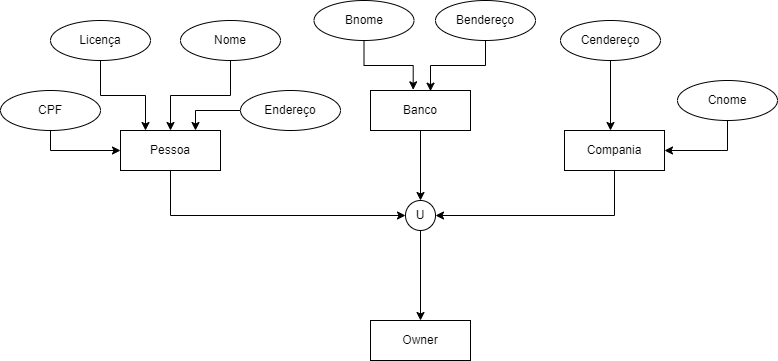

The diagram above was exported from draw.io. Its source (the exported page's mxGraphModel, read from the mxfile embedded in the PNG):
<mxGraphModel dx="782" dy="460" grid="1" gridSize="10" guides="1" tooltips="1" connect="1" arrows="1" fold="1" page="1" pageScale="1" pageWidth="827" pageHeight="1169" math="0" shadow="0">
  <root>
    <mxCell id="0" />
    <mxCell id="1" parent="0" />
    <mxCell id="toPTrrf0xiJDowvbpouh-8" style="edgeStyle=orthogonalEdgeStyle;rounded=0;orthogonalLoop=1;jettySize=auto;html=1;exitX=0.75;exitY=1;exitDx=0;exitDy=0;entryX=0;entryY=0.5;entryDx=0;entryDy=0;" edge="1" parent="1" source="toPTrrf0xiJDowvbpouh-1" target="toPTrrf0xiJDowvbpouh-4">
      <mxGeometry relative="1" as="geometry">
        <mxPoint x="280" y="300" as="sourcePoint" />
        <Array as="points">
          <mxPoint x="220" y="300" />
          <mxPoint x="220" y="345" />
        </Array>
      </mxGeometry>
    </mxCell>
    <mxCell id="toPTrrf0xiJDowvbpouh-1" value="Pessoa" style="whiteSpace=wrap;html=1;align=center;" vertex="1" parent="1">
      <mxGeometry x="170" y="260" width="100" height="40" as="geometry" />
    </mxCell>
    <mxCell id="toPTrrf0xiJDowvbpouh-6" value="" style="edgeStyle=orthogonalEdgeStyle;rounded=0;orthogonalLoop=1;jettySize=auto;html=1;" edge="1" parent="1" source="toPTrrf0xiJDowvbpouh-2" target="toPTrrf0xiJDowvbpouh-4">
      <mxGeometry relative="1" as="geometry" />
    </mxCell>
    <mxCell id="toPTrrf0xiJDowvbpouh-2" value="Banco" style="whiteSpace=wrap;html=1;align=center;" vertex="1" parent="1">
      <mxGeometry x="420" y="220" width="100" height="40" as="geometry" />
    </mxCell>
    <mxCell id="toPTrrf0xiJDowvbpouh-7" style="edgeStyle=orthogonalEdgeStyle;rounded=0;orthogonalLoop=1;jettySize=auto;html=1;exitX=0.5;exitY=1;exitDx=0;exitDy=0;entryX=1;entryY=0.5;entryDx=0;entryDy=0;" edge="1" parent="1" source="toPTrrf0xiJDowvbpouh-3" target="toPTrrf0xiJDowvbpouh-4">
      <mxGeometry relative="1" as="geometry" />
    </mxCell>
    <mxCell id="toPTrrf0xiJDowvbpouh-3" value="Compania" style="whiteSpace=wrap;html=1;align=center;" vertex="1" parent="1">
      <mxGeometry x="614" y="260" width="100" height="40" as="geometry" />
    </mxCell>
    <mxCell id="toPTrrf0xiJDowvbpouh-10" style="edgeStyle=orthogonalEdgeStyle;rounded=0;orthogonalLoop=1;jettySize=auto;html=1;exitX=0.5;exitY=1;exitDx=0;exitDy=0;" edge="1" parent="1" source="toPTrrf0xiJDowvbpouh-4" target="toPTrrf0xiJDowvbpouh-9">
      <mxGeometry relative="1" as="geometry" />
    </mxCell>
    <mxCell id="toPTrrf0xiJDowvbpouh-4" value="U" style="ellipse;whiteSpace=wrap;html=1;aspect=fixed;" vertex="1" parent="1">
      <mxGeometry x="455" y="330" width="30" height="30" as="geometry" />
    </mxCell>
    <mxCell id="toPTrrf0xiJDowvbpouh-9" value="Owner" style="whiteSpace=wrap;html=1;align=center;" vertex="1" parent="1">
      <mxGeometry x="420" y="450" width="100" height="40" as="geometry" />
    </mxCell>
    <mxCell id="toPTrrf0xiJDowvbpouh-17" style="edgeStyle=orthogonalEdgeStyle;rounded=0;orthogonalLoop=1;jettySize=auto;html=1;exitX=0.5;exitY=1;exitDx=0;exitDy=0;entryX=0.5;entryY=0;entryDx=0;entryDy=0;" edge="1" parent="1" source="toPTrrf0xiJDowvbpouh-11" target="toPTrrf0xiJDowvbpouh-1">
      <mxGeometry relative="1" as="geometry" />
    </mxCell>
    <mxCell id="toPTrrf0xiJDowvbpouh-11" value="Nome" style="ellipse;whiteSpace=wrap;html=1;align=center;" vertex="1" parent="1">
      <mxGeometry x="230" y="150" width="100" height="40" as="geometry" />
    </mxCell>
    <mxCell id="toPTrrf0xiJDowvbpouh-18" style="edgeStyle=orthogonalEdgeStyle;rounded=0;orthogonalLoop=1;jettySize=auto;html=1;exitX=0.5;exitY=1;exitDx=0;exitDy=0;entryX=0.25;entryY=0;entryDx=0;entryDy=0;" edge="1" parent="1" source="toPTrrf0xiJDowvbpouh-12" target="toPTrrf0xiJDowvbpouh-1">
      <mxGeometry relative="1" as="geometry" />
    </mxCell>
    <mxCell id="toPTrrf0xiJDowvbpouh-12" value="Licença" style="ellipse;whiteSpace=wrap;html=1;align=center;" vertex="1" parent="1">
      <mxGeometry x="100" y="150" width="100" height="40" as="geometry" />
    </mxCell>
    <mxCell id="toPTrrf0xiJDowvbpouh-19" style="edgeStyle=orthogonalEdgeStyle;rounded=0;orthogonalLoop=1;jettySize=auto;html=1;exitX=0.5;exitY=1;exitDx=0;exitDy=0;" edge="1" parent="1" source="toPTrrf0xiJDowvbpouh-13" target="toPTrrf0xiJDowvbpouh-1">
      <mxGeometry relative="1" as="geometry" />
    </mxCell>
    <mxCell id="toPTrrf0xiJDowvbpouh-13" value="CPF" style="ellipse;whiteSpace=wrap;html=1;align=center;" vertex="1" parent="1">
      <mxGeometry x="50" y="220" width="100" height="40" as="geometry" />
    </mxCell>
    <mxCell id="toPTrrf0xiJDowvbpouh-16" style="edgeStyle=orthogonalEdgeStyle;rounded=0;orthogonalLoop=1;jettySize=auto;html=1;exitX=0;exitY=0.5;exitDx=0;exitDy=0;entryX=0.75;entryY=0;entryDx=0;entryDy=0;" edge="1" parent="1" source="toPTrrf0xiJDowvbpouh-14" target="toPTrrf0xiJDowvbpouh-1">
      <mxGeometry relative="1" as="geometry" />
    </mxCell>
    <mxCell id="toPTrrf0xiJDowvbpouh-14" value="Endereço" style="ellipse;whiteSpace=wrap;html=1;align=center;" vertex="1" parent="1">
      <mxGeometry x="290" y="220" width="100" height="40" as="geometry" />
    </mxCell>
    <mxCell id="toPTrrf0xiJDowvbpouh-23" style="edgeStyle=orthogonalEdgeStyle;rounded=0;orthogonalLoop=1;jettySize=auto;html=1;exitX=0.5;exitY=1;exitDx=0;exitDy=0;entryX=0.427;entryY=-0.017;entryDx=0;entryDy=0;entryPerimeter=0;" edge="1" parent="1" source="toPTrrf0xiJDowvbpouh-20" target="toPTrrf0xiJDowvbpouh-2">
      <mxGeometry relative="1" as="geometry" />
    </mxCell>
    <mxCell id="toPTrrf0xiJDowvbpouh-20" value="Bnome" style="ellipse;whiteSpace=wrap;html=1;align=center;" vertex="1" parent="1">
      <mxGeometry x="363.5" y="130" width="100" height="40" as="geometry" />
    </mxCell>
    <mxCell id="toPTrrf0xiJDowvbpouh-22" style="edgeStyle=orthogonalEdgeStyle;rounded=0;orthogonalLoop=1;jettySize=auto;html=1;exitX=0.5;exitY=1;exitDx=0;exitDy=0;entryX=0.6;entryY=0.017;entryDx=0;entryDy=0;entryPerimeter=0;" edge="1" parent="1" source="toPTrrf0xiJDowvbpouh-21" target="toPTrrf0xiJDowvbpouh-2">
      <mxGeometry relative="1" as="geometry" />
    </mxCell>
    <mxCell id="toPTrrf0xiJDowvbpouh-21" value="Bendereço" style="ellipse;whiteSpace=wrap;html=1;align=center;" vertex="1" parent="1">
      <mxGeometry x="485" y="130" width="100" height="40" as="geometry" />
    </mxCell>
    <mxCell id="toPTrrf0xiJDowvbpouh-28" style="edgeStyle=orthogonalEdgeStyle;rounded=0;orthogonalLoop=1;jettySize=auto;html=1;exitX=0.5;exitY=1;exitDx=0;exitDy=0;" edge="1" parent="1" source="toPTrrf0xiJDowvbpouh-24">
      <mxGeometry relative="1" as="geometry">
        <mxPoint x="660" y="260" as="targetPoint" />
        <Array as="points">
          <mxPoint x="660" y="261" />
        </Array>
      </mxGeometry>
    </mxCell>
    <mxCell id="toPTrrf0xiJDowvbpouh-24" value="Cendereço" style="ellipse;whiteSpace=wrap;html=1;align=center;" vertex="1" parent="1">
      <mxGeometry x="610" y="150" width="100" height="40" as="geometry" />
    </mxCell>
    <mxCell id="toPTrrf0xiJDowvbpouh-27" style="edgeStyle=orthogonalEdgeStyle;rounded=0;orthogonalLoop=1;jettySize=auto;html=1;exitX=0.5;exitY=1;exitDx=0;exitDy=0;entryX=1;entryY=0.5;entryDx=0;entryDy=0;" edge="1" parent="1" source="toPTrrf0xiJDowvbpouh-25" target="toPTrrf0xiJDowvbpouh-3">
      <mxGeometry relative="1" as="geometry" />
    </mxCell>
    <mxCell id="toPTrrf0xiJDowvbpouh-25" value="Cnome" style="ellipse;whiteSpace=wrap;html=1;align=center;" vertex="1" parent="1">
      <mxGeometry x="727" y="210" width="100" height="40" as="geometry" />
    </mxCell>
  </root>
</mxGraphModel>